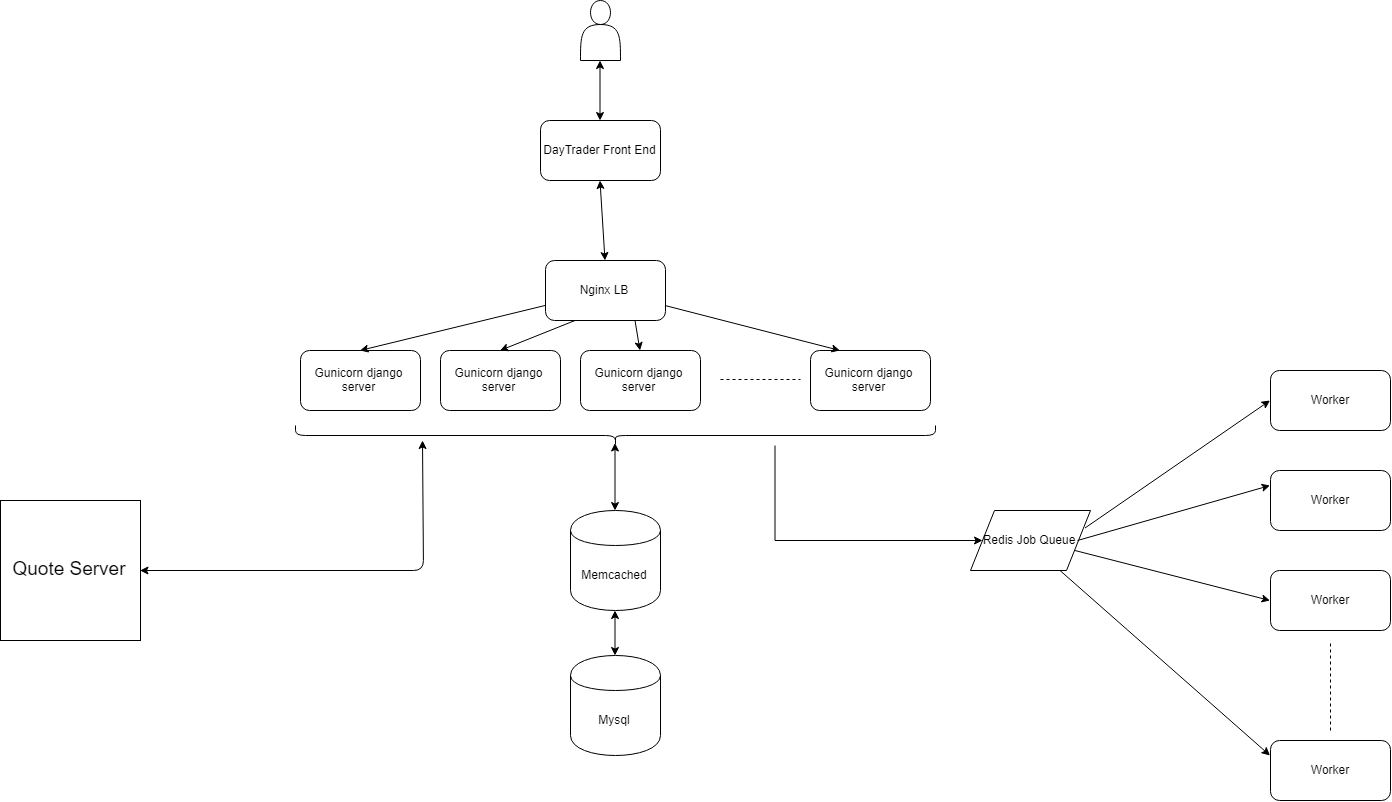

The diagram above was exported from draw.io. Its source (the exported page's mxGraphModel, read from the mxfile embedded in the PNG):
<mxGraphModel dx="1473" dy="1290" grid="1" gridSize="10" guides="1" tooltips="1" connect="1" arrows="1" fold="1" page="1" pageScale="1" pageWidth="850" pageHeight="1100" math="0" shadow="0">
  <root>
    <mxCell id="0" />
    <mxCell id="1" parent="0" />
    <mxCell id="V5SA4sr_RK5JGdw5klfh-2" value="Nginx LB" style="rounded=1;whiteSpace=wrap;html=1;" parent="1" vertex="1">
      <mxGeometry x="1425" y="860" width="120" height="60" as="geometry" />
    </mxCell>
    <mxCell id="V5SA4sr_RK5JGdw5klfh-3" value="Gunicorn django server" style="rounded=1;whiteSpace=wrap;html=1;" parent="1" vertex="1">
      <mxGeometry x="1180" y="950" width="120" height="60" as="geometry" />
    </mxCell>
    <mxCell id="V5SA4sr_RK5JGdw5klfh-4" value="Gunicorn django server" style="rounded=1;whiteSpace=wrap;html=1;" parent="1" vertex="1">
      <mxGeometry x="1320" y="950" width="120" height="60" as="geometry" />
    </mxCell>
    <mxCell id="V5SA4sr_RK5JGdw5klfh-5" value="Gunicorn django server" style="rounded=1;whiteSpace=wrap;html=1;" parent="1" vertex="1">
      <mxGeometry x="1460" y="950" width="120" height="60" as="geometry" />
    </mxCell>
    <mxCell id="V5SA4sr_RK5JGdw5klfh-31" value="" style="endArrow=none;dashed=1;html=1;" parent="1" edge="1">
      <mxGeometry width="50" height="50" relative="1" as="geometry">
        <mxPoint x="1600" y="979" as="sourcePoint" />
        <mxPoint x="1680" y="979" as="targetPoint" />
        <Array as="points" />
      </mxGeometry>
    </mxCell>
    <mxCell id="V5SA4sr_RK5JGdw5klfh-32" value="Gunicorn django server" style="rounded=1;whiteSpace=wrap;html=1;" parent="1" vertex="1">
      <mxGeometry x="1690" y="950" width="120" height="60" as="geometry" />
    </mxCell>
    <mxCell id="V5SA4sr_RK5JGdw5klfh-33" value="" style="endArrow=classic;html=1;exitX=0;exitY=0.75;exitDx=0;exitDy=0;entryX=0.5;entryY=0;entryDx=0;entryDy=0;" parent="1" source="V5SA4sr_RK5JGdw5klfh-2" target="V5SA4sr_RK5JGdw5klfh-3" edge="1">
      <mxGeometry width="50" height="50" relative="1" as="geometry">
        <mxPoint x="1310" y="930" as="sourcePoint" />
        <mxPoint x="1360" y="880" as="targetPoint" />
      </mxGeometry>
    </mxCell>
    <mxCell id="V5SA4sr_RK5JGdw5klfh-35" value="" style="endArrow=classic;html=1;exitX=0.25;exitY=1;exitDx=0;exitDy=0;entryX=0.5;entryY=0;entryDx=0;entryDy=0;" parent="1" source="V5SA4sr_RK5JGdw5klfh-2" target="V5SA4sr_RK5JGdw5klfh-4" edge="1">
      <mxGeometry width="50" height="50" relative="1" as="geometry">
        <mxPoint x="1380" y="1100" as="sourcePoint" />
        <mxPoint x="1430" y="1050" as="targetPoint" />
      </mxGeometry>
    </mxCell>
    <mxCell id="V5SA4sr_RK5JGdw5klfh-36" value="" style="endArrow=classic;html=1;exitX=0.75;exitY=1;exitDx=0;exitDy=0;entryX=0.5;entryY=0;entryDx=0;entryDy=0;" parent="1" source="V5SA4sr_RK5JGdw5klfh-2" target="V5SA4sr_RK5JGdw5klfh-5" edge="1">
      <mxGeometry width="50" height="50" relative="1" as="geometry">
        <mxPoint x="1520" y="1120" as="sourcePoint" />
        <mxPoint x="1570" y="1070" as="targetPoint" />
      </mxGeometry>
    </mxCell>
    <mxCell id="V5SA4sr_RK5JGdw5klfh-37" value="" style="endArrow=classic;html=1;exitX=1;exitY=0.75;exitDx=0;exitDy=0;entryX=0.25;entryY=0;entryDx=0;entryDy=0;" parent="1" source="V5SA4sr_RK5JGdw5klfh-2" target="V5SA4sr_RK5JGdw5klfh-32" edge="1">
      <mxGeometry width="50" height="50" relative="1" as="geometry">
        <mxPoint x="1660" y="1160" as="sourcePoint" />
        <mxPoint x="1710" y="1110" as="targetPoint" />
      </mxGeometry>
    </mxCell>
    <mxCell id="V5SA4sr_RK5JGdw5klfh-42" value="Memcached" style="shape=cylinder;whiteSpace=wrap;html=1;boundedLbl=1;backgroundOutline=1;" parent="1" vertex="1">
      <mxGeometry x="1450" y="1110" width="90" height="100" as="geometry" />
    </mxCell>
    <mxCell id="V5SA4sr_RK5JGdw5klfh-51" style="edgeStyle=orthogonalEdgeStyle;rounded=0;html=1;exitX=0;exitY=0.75;exitDx=0;exitDy=0;jettySize=auto;orthogonalLoop=1;entryX=0;entryY=0.5;entryDx=0;entryDy=0;" parent="1" source="V5SA4sr_RK5JGdw5klfh-45" target="V5SA4sr_RK5JGdw5klfh-50" edge="1">
      <mxGeometry relative="1" as="geometry">
        <mxPoint x="1890" y="1230" as="targetPoint" />
        <Array as="points">
          <mxPoint x="1655" y="1140" />
        </Array>
      </mxGeometry>
    </mxCell>
    <mxCell id="V5SA4sr_RK5JGdw5klfh-45" value="" style="shape=curlyBracket;whiteSpace=wrap;html=1;rounded=1;rotation=-90;" parent="1" vertex="1">
      <mxGeometry x="1485" y="715" width="20" height="640" as="geometry" />
    </mxCell>
    <mxCell id="V5SA4sr_RK5JGdw5klfh-47" value="Mysql" style="shape=cylinder;whiteSpace=wrap;html=1;boundedLbl=1;backgroundOutline=1;" parent="1" vertex="1">
      <mxGeometry x="1450" y="1255" width="90" height="100" as="geometry" />
    </mxCell>
    <mxCell id="V5SA4sr_RK5JGdw5klfh-48" value="" style="endArrow=classic;startArrow=classic;html=1;entryX=0.5;entryY=1;entryDx=0;entryDy=0;exitX=0.5;exitY=0;exitDx=0;exitDy=0;" parent="1" source="V5SA4sr_RK5JGdw5klfh-47" target="V5SA4sr_RK5JGdw5klfh-42" edge="1">
      <mxGeometry width="50" height="50" relative="1" as="geometry">
        <mxPoint x="1410" y="1250" as="sourcePoint" />
        <mxPoint x="1460" y="1200" as="targetPoint" />
      </mxGeometry>
    </mxCell>
    <mxCell id="V5SA4sr_RK5JGdw5klfh-49" value="" style="endArrow=classic;startArrow=classic;html=1;entryX=0.1;entryY=0.5;entryDx=0;entryDy=0;entryPerimeter=0;exitX=0.5;exitY=0;exitDx=0;exitDy=0;" parent="1" source="V5SA4sr_RK5JGdw5klfh-42" target="V5SA4sr_RK5JGdw5klfh-45" edge="1">
      <mxGeometry width="50" height="50" relative="1" as="geometry">
        <mxPoint x="1390" y="1120" as="sourcePoint" />
        <mxPoint x="1440" y="1070" as="targetPoint" />
      </mxGeometry>
    </mxCell>
    <mxCell id="V5SA4sr_RK5JGdw5klfh-50" value="Redis Job Queue" style="shape=parallelogram;perimeter=parallelogramPerimeter;whiteSpace=wrap;html=1;" parent="1" vertex="1">
      <mxGeometry x="1850" y="1110" width="120" height="60" as="geometry" />
    </mxCell>
    <mxCell id="V5SA4sr_RK5JGdw5klfh-52" value="Worker" style="rounded=1;whiteSpace=wrap;html=1;" parent="1" vertex="1">
      <mxGeometry x="2150" y="970" width="120" height="60" as="geometry" />
    </mxCell>
    <mxCell id="V5SA4sr_RK5JGdw5klfh-53" value="Worker" style="rounded=1;whiteSpace=wrap;html=1;" parent="1" vertex="1">
      <mxGeometry x="2150" y="1070" width="120" height="60" as="geometry" />
    </mxCell>
    <mxCell id="V5SA4sr_RK5JGdw5klfh-55" value="Worker" style="rounded=1;whiteSpace=wrap;html=1;" parent="1" vertex="1">
      <mxGeometry x="2150" y="1170" width="120" height="60" as="geometry" />
    </mxCell>
    <mxCell id="V5SA4sr_RK5JGdw5klfh-56" value="" style="endArrow=none;dashed=1;html=1;" parent="1" edge="1">
      <mxGeometry width="50" height="50" relative="1" as="geometry">
        <mxPoint x="2210" y="1330" as="sourcePoint" />
        <mxPoint x="2210" y="1240" as="targetPoint" />
      </mxGeometry>
    </mxCell>
    <mxCell id="V5SA4sr_RK5JGdw5klfh-57" value="Worker" style="rounded=1;whiteSpace=wrap;html=1;" parent="1" vertex="1">
      <mxGeometry x="2150" y="1340" width="120" height="60" as="geometry" />
    </mxCell>
    <mxCell id="V5SA4sr_RK5JGdw5klfh-59" value="" style="endArrow=classic;html=1;exitX=1;exitY=0.25;exitDx=0;exitDy=0;entryX=0;entryY=0.5;entryDx=0;entryDy=0;" parent="1" source="V5SA4sr_RK5JGdw5klfh-50" target="V5SA4sr_RK5JGdw5klfh-52" edge="1">
      <mxGeometry width="50" height="50" relative="1" as="geometry">
        <mxPoint x="2080" y="940" as="sourcePoint" />
        <mxPoint x="2130" y="890" as="targetPoint" />
      </mxGeometry>
    </mxCell>
    <mxCell id="V5SA4sr_RK5JGdw5klfh-60" value="" style="endArrow=classic;html=1;entryX=0;entryY=0.25;entryDx=0;entryDy=0;exitX=1;exitY=0.5;exitDx=0;exitDy=0;" parent="1" source="V5SA4sr_RK5JGdw5klfh-50" target="V5SA4sr_RK5JGdw5klfh-53" edge="1">
      <mxGeometry width="50" height="50" relative="1" as="geometry">
        <mxPoint x="1980" y="1280" as="sourcePoint" />
        <mxPoint x="2030" y="1230" as="targetPoint" />
      </mxGeometry>
    </mxCell>
    <mxCell id="V5SA4sr_RK5JGdw5klfh-61" value="" style="endArrow=classic;html=1;entryX=0;entryY=0.5;entryDx=0;entryDy=0;exitX=1;exitY=0.75;exitDx=0;exitDy=0;" parent="1" source="V5SA4sr_RK5JGdw5klfh-50" target="V5SA4sr_RK5JGdw5klfh-55" edge="1">
      <mxGeometry width="50" height="50" relative="1" as="geometry">
        <mxPoint x="1980" y="1280" as="sourcePoint" />
        <mxPoint x="2030" y="1230" as="targetPoint" />
      </mxGeometry>
    </mxCell>
    <mxCell id="V5SA4sr_RK5JGdw5klfh-62" value="" style="endArrow=classic;html=1;entryX=0;entryY=0.25;entryDx=0;entryDy=0;exitX=0.75;exitY=1;exitDx=0;exitDy=0;" parent="1" source="V5SA4sr_RK5JGdw5klfh-50" target="V5SA4sr_RK5JGdw5klfh-57" edge="1">
      <mxGeometry width="50" height="50" relative="1" as="geometry">
        <mxPoint x="1860" y="1310" as="sourcePoint" />
        <mxPoint x="1910" y="1260" as="targetPoint" />
      </mxGeometry>
    </mxCell>
    <mxCell id="V5SA4sr_RK5JGdw5klfh-63" value="&lt;font style=&quot;font-size: 19px&quot;&gt;Quote Server&lt;/font&gt;" style="whiteSpace=wrap;html=1;aspect=fixed;" parent="1" vertex="1">
      <mxGeometry x="880" y="1100" width="140" height="140" as="geometry" />
    </mxCell>
    <mxCell id="V5SA4sr_RK5JGdw5klfh-65" value="" style="endArrow=classic;startArrow=classic;html=1;entryX=0.25;entryY=0.2;entryDx=0;entryDy=0;entryPerimeter=0;exitX=1;exitY=0.5;exitDx=0;exitDy=0;" parent="1" source="V5SA4sr_RK5JGdw5klfh-63" target="V5SA4sr_RK5JGdw5klfh-45" edge="1">
      <mxGeometry width="50" height="50" relative="1" as="geometry">
        <mxPoint x="880" y="1470" as="sourcePoint" />
        <mxPoint x="930" y="1420" as="targetPoint" />
        <Array as="points">
          <mxPoint x="1303" y="1170" />
        </Array>
      </mxGeometry>
    </mxCell>
    <mxCell id="V5SA4sr_RK5JGdw5klfh-72" value="" style="shape=actor;whiteSpace=wrap;html=1;" parent="1" vertex="1">
      <mxGeometry x="1460" y="600" width="40" height="60" as="geometry" />
    </mxCell>
    <mxCell id="V5SA4sr_RK5JGdw5klfh-73" value="" style="endArrow=classic;startArrow=classic;html=1;entryX=0.5;entryY=1;entryDx=0;entryDy=0;exitX=0.5;exitY=0;exitDx=0;exitDy=0;" parent="1" source="V5SA4sr_RK5JGdw5klfh-74" target="V5SA4sr_RK5JGdw5klfh-72" edge="1">
      <mxGeometry width="50" height="50" relative="1" as="geometry">
        <mxPoint x="1480" y="740" as="sourcePoint" />
        <mxPoint x="1520" y="760" as="targetPoint" />
      </mxGeometry>
    </mxCell>
    <mxCell id="V5SA4sr_RK5JGdw5klfh-74" value="DayTrader Front End" style="rounded=1;whiteSpace=wrap;html=1;" parent="1" vertex="1">
      <mxGeometry x="1420" y="720" width="120" height="60" as="geometry" />
    </mxCell>
    <mxCell id="V5SA4sr_RK5JGdw5klfh-75" value="" style="endArrow=classic;startArrow=classic;html=1;entryX=0.5;entryY=1;entryDx=0;entryDy=0;exitX=0.5;exitY=0;exitDx=0;exitDy=0;" parent="1" source="V5SA4sr_RK5JGdw5klfh-2" target="V5SA4sr_RK5JGdw5klfh-74" edge="1">
      <mxGeometry width="50" height="50" relative="1" as="geometry">
        <mxPoint x="1420" y="850" as="sourcePoint" />
        <mxPoint x="1470" y="800" as="targetPoint" />
      </mxGeometry>
    </mxCell>
  </root>
</mxGraphModel>